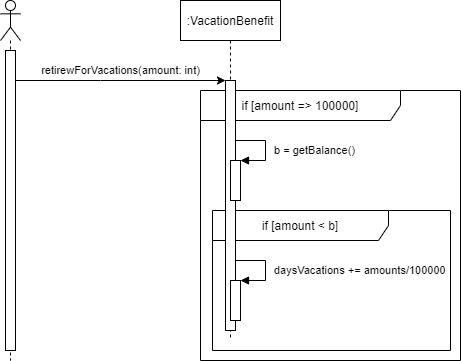

The diagram above was exported from draw.io. Its source (the exported page's mxGraphModel, read from the mxfile embedded in the PNG):
<mxGraphModel dx="1422" dy="705" grid="1" gridSize="10" guides="1" tooltips="1" connect="1" arrows="1" fold="1" page="1" pageScale="1" pageWidth="827" pageHeight="1169" math="0" shadow="0">
  <root>
    <mxCell id="0" />
    <mxCell id="1" parent="0" />
    <mxCell id="zce6EdXAlgAv-nS53UVr-12" value="if [amount =&amp;gt; 100000]" style="shape=umlFrame;whiteSpace=wrap;html=1;width=200;height=30;" parent="1" vertex="1">
      <mxGeometry x="250" y="130" width="260" height="270" as="geometry" />
    </mxCell>
    <mxCell id="zce6EdXAlgAv-nS53UVr-25" value="if [amount &amp;lt; b]" style="shape=umlFrame;whiteSpace=wrap;html=1;width=176;height=30;" parent="1" vertex="1">
      <mxGeometry x="262" y="250" width="238" height="140" as="geometry" />
    </mxCell>
    <mxCell id="zce6EdXAlgAv-nS53UVr-1" value="" style="shape=umlLifeline;participant=umlActor;perimeter=lifelinePerimeter;whiteSpace=wrap;html=1;container=1;collapsible=0;recursiveResize=0;verticalAlign=top;spacingTop=36;outlineConnect=0;" parent="1" vertex="1">
      <mxGeometry x="50" y="40" width="20" height="360" as="geometry" />
    </mxCell>
    <mxCell id="zce6EdXAlgAv-nS53UVr-2" value="" style="html=1;points=[];perimeter=orthogonalPerimeter;" parent="zce6EdXAlgAv-nS53UVr-1" vertex="1">
      <mxGeometry x="5" y="50" width="10" height="300" as="geometry" />
    </mxCell>
    <mxCell id="zce6EdXAlgAv-nS53UVr-7" value="&lt;span style=&quot;font-style: normal&quot;&gt;:VacationBenefit&lt;/span&gt;" style="shape=umlLifeline;perimeter=lifelinePerimeter;whiteSpace=wrap;html=1;container=1;collapsible=0;recursiveResize=0;outlineConnect=0;fontStyle=2" parent="1" vertex="1">
      <mxGeometry x="230" y="40" width="100" height="340" as="geometry" />
    </mxCell>
    <mxCell id="zce6EdXAlgAv-nS53UVr-8" value="" style="html=1;points=[];perimeter=orthogonalPerimeter;" parent="zce6EdXAlgAv-nS53UVr-7" vertex="1">
      <mxGeometry x="45" y="80" width="10" height="250" as="geometry" />
    </mxCell>
    <mxCell id="zce6EdXAlgAv-nS53UVr-21" value="" style="html=1;points=[];perimeter=orthogonalPerimeter;" parent="zce6EdXAlgAv-nS53UVr-7" vertex="1">
      <mxGeometry x="50" y="160" width="10" height="40" as="geometry" />
    </mxCell>
    <mxCell id="zce6EdXAlgAv-nS53UVr-22" value="b = getBalance()" style="edgeStyle=orthogonalEdgeStyle;html=1;align=left;spacingLeft=2;endArrow=block;rounded=0;entryX=1;entryY=0;" parent="zce6EdXAlgAv-nS53UVr-7" target="zce6EdXAlgAv-nS53UVr-21" edge="1">
      <mxGeometry x="0.3333" y="5" relative="1" as="geometry">
        <mxPoint x="55" y="110" as="sourcePoint" />
        <Array as="points">
          <mxPoint x="55" y="140" />
          <mxPoint x="85" y="140" />
          <mxPoint x="85" y="160" />
          <mxPoint x="60" y="160" />
        </Array>
        <mxPoint as="offset" />
      </mxGeometry>
    </mxCell>
    <mxCell id="zce6EdXAlgAv-nS53UVr-27" value="" style="html=1;points=[];perimeter=orthogonalPerimeter;" parent="zce6EdXAlgAv-nS53UVr-7" vertex="1">
      <mxGeometry x="50" y="280" width="10" height="40" as="geometry" />
    </mxCell>
    <mxCell id="zce6EdXAlgAv-nS53UVr-28" value="daysVacations += amounts/100000" style="edgeStyle=orthogonalEdgeStyle;html=1;align=left;spacingLeft=2;endArrow=block;rounded=0;entryX=1;entryY=0;" parent="zce6EdXAlgAv-nS53UVr-7" target="zce6EdXAlgAv-nS53UVr-27" edge="1">
      <mxGeometry x="0.1765" y="5" relative="1" as="geometry">
        <mxPoint x="55" y="270" as="sourcePoint" />
        <Array as="points">
          <mxPoint x="55" y="260" />
          <mxPoint x="85" y="260" />
          <mxPoint x="85" y="280" />
          <mxPoint x="60" y="280" />
        </Array>
        <mxPoint as="offset" />
      </mxGeometry>
    </mxCell>
    <mxCell id="zce6EdXAlgAv-nS53UVr-9" value="retirewForVacations(amount: int)" style="edgeStyle=orthogonalEdgeStyle;rounded=0;orthogonalLoop=1;jettySize=auto;html=1;" parent="1" source="zce6EdXAlgAv-nS53UVr-2" target="zce6EdXAlgAv-nS53UVr-8" edge="1">
      <mxGeometry y="10" relative="1" as="geometry">
        <Array as="points">
          <mxPoint x="150" y="120" />
          <mxPoint x="150" y="120" />
        </Array>
        <mxPoint as="offset" />
      </mxGeometry>
    </mxCell>
  </root>
</mxGraphModel>